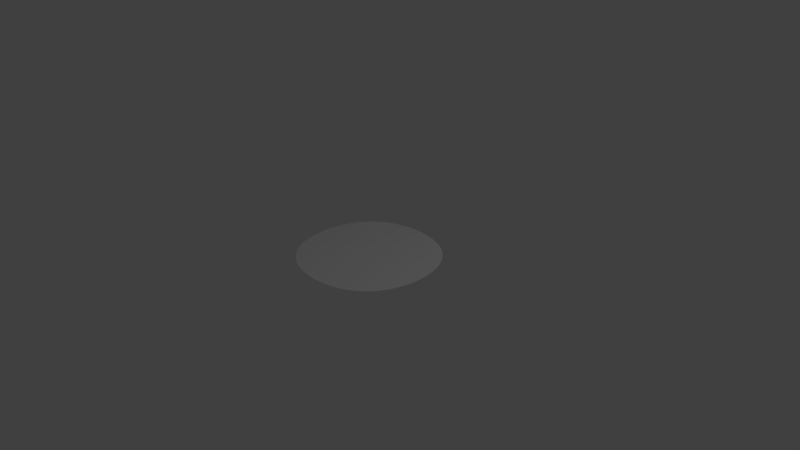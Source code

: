 # Source: waterplane.blend  (saved by Blender 2.79.0; exported with 4.5.12 LTS)
import bpy
from mathutils import Matrix  # noqa: F401  (used for matrix-valued properties, if any)

bpy.ops.wm.read_factory_settings(use_empty=True)
scene = bpy.context.scene
scene.name = 'Scene'

# ---- collections
col_collection_1 = bpy.data.collections.new('Collection 1'); scene.collection.children.link(col_collection_1)

# ---- world
world_world = bpy.data.worlds.new('World'); scene.world = world_world
world_world.color = (0.05088, 0.05088, 0.05088)
world_world.use_sun_shadow = False
world_world.sun_shadow_jitter_overblur = 0.0
world_world.cycles.sampling_method = 'MANUAL'

# ---- cameras
cam_camera = bpy.data.cameras.new('Camera')
cam_camera.clip_end = 100.0
cam_camera.lens = 35.0
cam_camera.sensor_width = 32.0
cam_camera.sensor_height = 18.0
cam_camera.ortho_scale = 7.314
cam_camera.dof.focus_distance = 0.0
cam_camera.dof.aperture_fstop = 128.0

# ---- lights
light_lamp = bpy.data.lights.new('Lamp', 'POINT')
light_lamp.transmission_factor = 0.0
light_lamp.cutoff_distance = 30.0
light_lamp.energy = 100.0
light_lamp.shadow_buffer_clip_start = 1.001
light_lamp.shadow_soft_size = 0.1
light_lamp.shadow_maximum_resolution = 0.006
light_lamp.use_absolute_resolution = True

# ---- meshes
me_plane = bpy.data.meshes.new('Plane')
me_plane.from_pydata([(0.0, 0.0, 0.0), (0.0, -0.1147, 0.0), (0.0, -0.2295, 0.0), (0.0, -0.3442, 0.0), (0.0, -0.459, 0.0), (0.0, -0.5737, 0.0), (0.0, -0.6885, 0.0), (0.0, -0.8032, 0.0), (0.1147, 0.0, 0.0), (0.2295, 0.0, 0.0), (0.3442, 0.0, 0.0), (0.459, 0.0, 0.0), (0.5737, 0.0, 0.0), (0.6885, 0.0, 0.0), (0.8032, 0.0, 0.0), (0.0, 0.1147, 0.0), (0.0, 0.2295, 0.0), (0.0, 0.3442, 0.0), (0.0, 0.459, 0.0), (0.0, 0.5737, 0.0), (0.0, 0.6885, 0.0), (0.0, 0.8032, 0.0), (-0.1147, 0.0, 0.0), (-0.2295, 0.0, 0.0), (-0.3442, 0.0, 0.0), (-0.459, 0.0, 0.0), (-0.5737, 0.0, 0.0), (-0.6885, 0.0, 0.0), (-0.8032, 0.0, 0.0), (-0.1143, -0.1143, 0.0), (-0.1129, -0.2285, 0.0), (-0.1108, -0.3428, 0.0), (-0.1082, -0.457, 0.0), (-0.105, -0.5713, 0.0), (-0.1014, -0.6855, 0.0), (-0.09766, -0.7998, 0.0), (-0.2285, -0.1129, 0.0), (-0.2258, -0.2258, 0.0), (-0.2216, -0.3387, 0.0), (-0.2162, -0.4515, 0.0), (-0.2097, -0.5643, 0.0), (-0.2024, -0.677, 0.0), (-0.1946, -0.7897, 0.0), (-0.3428, -0.1108, 0.0), (-0.3387, -0.2216, 0.0), (-0.3323, -0.3323, 0.0), (-0.3239, -0.4427, 0.0), (-0.3137, -0.553, 0.0), (-0.3023, -0.663, 0.0), (-0.29, -0.7729, 0.0), (-0.457, -0.1082, 0.0), (-0.4515, -0.2162, 0.0), (-0.4427, -0.3239, 0.0), (-0.4311, -0.4311, 0.0), (-0.4169, -0.5377, 0.0), (-0.4007, -0.6439, 0.0), (-0.3833, -0.7498, 0.0), (-0.5713, -0.105, 0.0), (-0.5643, -0.2097, 0.0), (-0.553, -0.3137, 0.0), (-0.5377, -0.4169, 0.0), (-0.5188, -0.5188, 0.0), (-0.4971, -0.6198, 0.0), (-0.4736, -0.7202, 0.0), (-0.6855, -0.1014, 0.0), (-0.677, -0.2024, 0.0), (-0.663, -0.3023, 0.0), (-0.6439, -0.4007, 0.0), (-0.6198, -0.4971, 0.0), (-0.5918, -0.5918, 0.0), (-0.5608, -0.6849, 0.0), (-0.7998, -0.09766, 0.0), (-0.7897, -0.1946, 0.0), (-0.7729, -0.29, 0.0), (-0.7498, -0.3833, 0.0), (-0.7202, -0.4736, 0.0), (-0.6849, -0.5608, 0.0), (-0.6445, -0.6445, 0.0), (0.1143, -0.1143, 0.0), (0.2285, -0.1129, 0.0), (0.3428, -0.1108, 0.0), (0.457, -0.1082, 0.0), (0.5713, -0.105, 0.0), (0.6855, -0.1014, 0.0), (0.7998, -0.09766, 0.0), (0.1129, -0.2285, 0.0), (0.2258, -0.2258, 0.0), (0.3387, -0.2216, 0.0), (0.4515, -0.2162, 0.0), (0.5643, -0.2097, 0.0), (0.677, -0.2024, 0.0), (0.7897, -0.1946, 0.0), (0.1108, -0.3428, 0.0), (0.2216, -0.3387, 0.0), (0.3323, -0.3323, 0.0), (0.4427, -0.3239, 0.0), (0.553, -0.3137, 0.0), (0.663, -0.3023, 0.0), (0.7729, -0.29, 0.0), (0.1082, -0.457, 0.0), (0.2162, -0.4515, 0.0), (0.3239, -0.4427, 0.0), (0.4311, -0.4311, 0.0), (0.5377, -0.4169, 0.0), (0.6439, -0.4007, 0.0), (0.7498, -0.3833, 0.0), (0.105, -0.5713, 0.0), (0.2097, -0.5643, 0.0), (0.3137, -0.553, 0.0), (0.4169, -0.5377, 0.0), (0.5188, -0.5188, 0.0), (0.6198, -0.4971, 0.0), (0.7202, -0.4736, 0.0), (0.1014, -0.6855, 0.0), (0.2024, -0.677, 0.0), (0.3023, -0.663, 0.0), (0.4007, -0.6439, 0.0), (0.4971, -0.6198, 0.0), (0.5918, -0.5918, 0.0), (0.6849, -0.5608, 0.0), (0.09766, -0.7998, 0.0), (0.1946, -0.7897, 0.0), (0.29, -0.7729, 0.0), (0.3833, -0.7498, 0.0), (0.4736, -0.7202, 0.0), (0.5608, -0.6849, 0.0), (0.6445, -0.6445, 0.0), (0.1143, 0.1143, 0.0), (0.1129, 0.2285, 0.0), (0.1108, 0.3428, 0.0), (0.1082, 0.457, 0.0), (0.105, 0.5713, 0.0), (0.1014, 0.6855, 0.0), (0.09766, 0.7998, 0.0), (0.2285, 0.1129, 0.0), (0.2258, 0.2258, 0.0), (0.2216, 0.3387, 0.0), (0.2162, 0.4515, 0.0), (0.2097, 0.5643, 0.0), (0.2024, 0.677, 0.0), (0.1946, 0.7897, 0.0), (0.3428, 0.1108, 0.0), (0.3387, 0.2216, 0.0), (0.3323, 0.3323, 0.0), (0.3239, 0.4427, 0.0), (0.3137, 0.553, 0.0), (0.3023, 0.663, 0.0), (0.29, 0.7729, 0.0), (0.457, 0.1082, 0.0), (0.4515, 0.2162, 0.0), (0.4427, 0.3239, 0.0), (0.4311, 0.4311, 0.0), (0.4169, 0.5377, 0.0), (0.4007, 0.6439, 0.0), (0.3833, 0.7498, 0.0), (0.5713, 0.105, 0.0), (0.5643, 0.2097, 0.0), (0.553, 0.3137, 0.0), (0.5377, 0.4169, 0.0), (0.5188, 0.5188, 0.0), (0.4971, 0.6198, 0.0), (0.4736, 0.7202, 0.0), (0.6855, 0.1014, 0.0), (0.677, 0.2024, 0.0), (0.663, 0.3023, 0.0), (0.6439, 0.4007, 0.0), (0.6198, 0.4971, 0.0), (0.5918, 0.5918, 0.0), (0.5608, 0.6849, 0.0), (0.7998, 0.09766, 0.0), (0.7897, 0.1946, 0.0), (0.7729, 0.29, 0.0), (0.7498, 0.3833, 0.0), (0.7202, 0.4736, 0.0), (0.6849, 0.5608, 0.0), (0.6445, 0.6445, 0.0), (-0.1143, 0.1143, 0.0), (-0.2285, 0.1129, 0.0), (-0.3428, 0.1108, 0.0), (-0.457, 0.1082, 0.0), (-0.5713, 0.105, 0.0), (-0.6855, 0.1014, 0.0), (-0.7998, 0.09766, 0.0), (-0.1129, 0.2285, 0.0), (-0.2258, 0.2258, 0.0), (-0.3387, 0.2216, 0.0), (-0.4515, 0.2162, 0.0), (-0.5643, 0.2097, 0.0), (-0.677, 0.2024, 0.0), (-0.7897, 0.1946, 0.0), (-0.1108, 0.3428, 0.0), (-0.2216, 0.3387, 0.0), (-0.3323, 0.3323, 0.0), (-0.4427, 0.3239, 0.0), (-0.553, 0.3137, 0.0), (-0.663, 0.3023, 0.0), (-0.7729, 0.29, 0.0), (-0.1082, 0.457, 0.0), (-0.2162, 0.4515, 0.0), (-0.3239, 0.4427, 0.0), (-0.4311, 0.4311, 0.0), (-0.5377, 0.4169, 0.0), (-0.6439, 0.4007, 0.0), (-0.7498, 0.3833, 0.0), (-0.105, 0.5713, 0.0), (-0.2097, 0.5643, 0.0), (-0.3137, 0.553, 0.0), (-0.4169, 0.5377, 0.0), (-0.5188, 0.5188, 0.0), (-0.6198, 0.4971, 0.0), (-0.7202, 0.4736, 0.0), (-0.1014, 0.6855, 0.0), (-0.2024, 0.677, 0.0), (-0.3023, 0.663, 0.0), (-0.4007, 0.6439, 0.0), (-0.4971, 0.6198, 0.0), (-0.5918, 0.5918, 0.0), (-0.6849, 0.5608, 0.0), (-0.09766, 0.7998, 0.0), (-0.1946, 0.7897, 0.0), (-0.29, 0.7729, 0.0), (-0.3833, 0.7498, 0.0), (-0.4736, 0.7202, 0.0), (-0.5608, 0.6849, 0.0), (-0.6445, 0.6445, 0.0), (-0.7266, 0.6016, 0.0), (-0.7773, 0.5283, 0.0), (-0.8203, 0.4492, 0.0), (-0.8555, 0.3652, 0.0), (-0.8828, 0.2773, 0.0), (-0.9023, 0.1865, 0.0), (-0.9141, 0.09375, 0.0), (-0.918, 0.0, 0.0), (-0.9141, -0.09375, 0.0), (-0.9023, -0.1865, 0.0), (-0.8828, -0.2773, 0.0), (-0.8555, -0.3652, 0.0), (-0.8203, -0.4492, 0.0), (-0.7773, -0.5283, 0.0), (-0.7266, -0.6016, 0.0), (-0.6016, -0.7266, 0.0), (-0.5283, -0.7773, 0.0), (-0.4492, -0.8203, 0.0), (-0.3652, -0.8555, 0.0), (-0.2773, -0.8828, 0.0), (-0.1865, -0.9023, 0.0), (-0.09375, -0.9141, 0.0), (0.0, -0.918, 0.0), (0.09375, -0.9141, 0.0), (0.1865, -0.9023, 0.0), (0.2773, -0.8828, 0.0), (0.3652, -0.8555, 0.0), (0.4492, -0.8203, 0.0), (0.5283, -0.7773, 0.0), (0.6016, -0.7266, 0.0), (0.7266, -0.6016, 0.0), (0.7773, -0.5283, 0.0), (0.8203, -0.4492, 0.0), (0.8555, -0.3652, 0.0), (0.8828, -0.2773, 0.0), (0.9023, -0.1865, 0.0), (0.9141, -0.09375, 0.0), (0.918, 0.0, 0.0), (0.9141, 0.09375, 0.0), (0.9023, 0.1865, 0.0), (0.8828, 0.2773, 0.0), (0.8555, 0.3652, 0.0), (0.8203, 0.4492, 0.0), (0.7773, 0.5283, 0.0), (0.7266, 0.6016, 0.0), (0.6016, 0.7266, 0.0), (0.5283, 0.7773, 0.0), (0.4492, 0.8203, 0.0), (0.3652, 0.8555, 0.0), (0.2773, 0.8828, 0.0), (0.1865, 0.9023, 0.0), (0.09375, 0.9141, 0.0), (0.0, 0.918, 0.0), (-0.09375, 0.9141, 0.0), (-0.1865, 0.9023, 0.0), (-0.2773, 0.8828, 0.0), (-0.3652, 0.8555, 0.0), (-0.4492, 0.8203, 0.0), (-0.5283, 0.7773, 0.0), (-0.6016, 0.7266, 0.0), (-0.668, -0.668, 0.0), (0.668, -0.668, 0.0), (-0.668, 0.668, 0.0), (0.668, 0.668, 0.0)], [], [(0, 22, 29, 1), (1, 29, 30, 2), (2, 30, 31, 3), (3, 31, 32, 4), (4, 32, 33, 5), (5, 33, 34, 6), (6, 34, 35, 7), (7, 35, 246, 247), (22, 23, 36, 29), (29, 36, 37, 30), (30, 37, 38, 31), (31, 38, 39, 32), (32, 39, 40, 33), (33, 40, 41, 34), (34, 41, 42, 35), (35, 42, 245, 246), (23, 24, 43, 36), (36, 43, 44, 37), (37, 44, 45, 38), (38, 45, 46, 39), (39, 46, 47, 40), (40, 47, 48, 41), (41, 48, 49, 42), (42, 49, 244, 245), (24, 25, 50, 43), (43, 50, 51, 44), (44, 51, 52, 45), (45, 52, 53, 46), (46, 53, 54, 47), (47, 54, 55, 48), (48, 55, 56, 49), (49, 56, 243, 244), (25, 26, 57, 50), (50, 57, 58, 51), (51, 58, 59, 52), (52, 59, 60, 53), (53, 60, 61, 54), (54, 61, 62, 55), (55, 62, 63, 56), (56, 63, 242, 243), (26, 27, 64, 57), (57, 64, 65, 58), (58, 65, 66, 59), (59, 66, 67, 60), (60, 67, 68, 61), (61, 68, 69, 62), (62, 69, 70, 63), (63, 70, 241, 242), (27, 28, 71, 64), (64, 71, 72, 65), (65, 72, 73, 66), (66, 73, 74, 67), (67, 74, 75, 68), (68, 75, 76, 69), (69, 76, 77, 70), (70, 77, 240, 241), (28, 232, 233, 71), (71, 233, 234, 72), (72, 234, 235, 73), (73, 235, 236, 74), (74, 236, 237, 75), (75, 237, 238, 76), (76, 238, 239, 77), (77, 239, 285, 240), (0, 1, 78, 8), (8, 78, 79, 9), (9, 79, 80, 10), (10, 80, 81, 11), (11, 81, 82, 12), (12, 82, 83, 13), (13, 83, 84, 14), (14, 84, 261, 262), (1, 2, 85, 78), (78, 85, 86, 79), (79, 86, 87, 80), (80, 87, 88, 81), (81, 88, 89, 82), (82, 89, 90, 83), (83, 90, 91, 84), (84, 91, 260, 261), (2, 3, 92, 85), (85, 92, 93, 86), (86, 93, 94, 87), (87, 94, 95, 88), (88, 95, 96, 89), (89, 96, 97, 90), (90, 97, 98, 91), (91, 98, 259, 260), (3, 4, 99, 92), (92, 99, 100, 93), (93, 100, 101, 94), (94, 101, 102, 95), (95, 102, 103, 96), (96, 103, 104, 97), (97, 104, 105, 98), (98, 105, 258, 259), (4, 5, 106, 99), (99, 106, 107, 100), (100, 107, 108, 101), (101, 108, 109, 102), (102, 109, 110, 103), (103, 110, 111, 104), (104, 111, 112, 105), (105, 112, 257, 258), (5, 6, 113, 106), (106, 113, 114, 107), (107, 114, 115, 108), (108, 115, 116, 109), (109, 116, 117, 110), (110, 117, 118, 111), (111, 118, 119, 112), (112, 119, 256, 257), (6, 7, 120, 113), (113, 120, 121, 114), (114, 121, 122, 115), (115, 122, 123, 116), (116, 123, 124, 117), (117, 124, 125, 118), (118, 125, 126, 119), (119, 126, 255, 256), (7, 247, 248, 120), (120, 248, 249, 121), (121, 249, 250, 122), (122, 250, 251, 123), (123, 251, 252, 124), (124, 252, 253, 125), (125, 253, 254, 126), (126, 254, 286, 255), (0, 8, 127, 15), (15, 127, 128, 16), (16, 128, 129, 17), (17, 129, 130, 18), (18, 130, 131, 19), (19, 131, 132, 20), (20, 132, 133, 21), (21, 133, 276, 277), (8, 9, 134, 127), (127, 134, 135, 128), (128, 135, 136, 129), (129, 136, 137, 130), (130, 137, 138, 131), (131, 138, 139, 132), (132, 139, 140, 133), (133, 140, 275, 276), (9, 10, 141, 134), (134, 141, 142, 135), (135, 142, 143, 136), (136, 143, 144, 137), (137, 144, 145, 138), (138, 145, 146, 139), (139, 146, 147, 140), (140, 147, 274, 275), (10, 11, 148, 141), (141, 148, 149, 142), (142, 149, 150, 143), (143, 150, 151, 144), (144, 151, 152, 145), (145, 152, 153, 146), (146, 153, 154, 147), (147, 154, 273, 274), (11, 12, 155, 148), (148, 155, 156, 149), (149, 156, 157, 150), (150, 157, 158, 151), (151, 158, 159, 152), (152, 159, 160, 153), (153, 160, 161, 154), (154, 161, 272, 273), (12, 13, 162, 155), (155, 162, 163, 156), (156, 163, 164, 157), (157, 164, 165, 158), (158, 165, 166, 159), (159, 166, 167, 160), (160, 167, 168, 161), (161, 168, 271, 272), (13, 14, 169, 162), (162, 169, 170, 163), (163, 170, 171, 164), (164, 171, 172, 165), (165, 172, 173, 166), (166, 173, 174, 167), (167, 174, 175, 168), (168, 175, 270, 271), (14, 262, 263, 169), (169, 263, 264, 170), (170, 264, 265, 171), (171, 265, 266, 172), (172, 266, 267, 173), (173, 267, 268, 174), (174, 268, 269, 175), (175, 269, 288, 270), (0, 15, 176, 22), (22, 176, 177, 23), (23, 177, 178, 24), (24, 178, 179, 25), (25, 179, 180, 26), (26, 180, 181, 27), (27, 181, 182, 28), (28, 182, 231, 232), (15, 16, 183, 176), (176, 183, 184, 177), (177, 184, 185, 178), (178, 185, 186, 179), (179, 186, 187, 180), (180, 187, 188, 181), (181, 188, 189, 182), (182, 189, 230, 231), (16, 17, 190, 183), (183, 190, 191, 184), (184, 191, 192, 185), (185, 192, 193, 186), (186, 193, 194, 187), (187, 194, 195, 188), (188, 195, 196, 189), (189, 196, 229, 230), (17, 18, 197, 190), (190, 197, 198, 191), (191, 198, 199, 192), (192, 199, 200, 193), (193, 200, 201, 194), (194, 201, 202, 195), (195, 202, 203, 196), (196, 203, 228, 229), (18, 19, 204, 197), (197, 204, 205, 198), (198, 205, 206, 199), (199, 206, 207, 200), (200, 207, 208, 201), (201, 208, 209, 202), (202, 209, 210, 203), (203, 210, 227, 228), (19, 20, 211, 204), (204, 211, 212, 205), (205, 212, 213, 206), (206, 213, 214, 207), (207, 214, 215, 208), (208, 215, 216, 209), (209, 216, 217, 210), (210, 217, 226, 227), (20, 21, 218, 211), (211, 218, 219, 212), (212, 219, 220, 213), (213, 220, 221, 214), (214, 221, 222, 215), (215, 222, 223, 216), (216, 223, 224, 217), (217, 224, 225, 226), (21, 277, 278, 218), (218, 278, 279, 219), (219, 279, 280, 220), (220, 280, 281, 221), (221, 281, 282, 222), (222, 282, 283, 223), (223, 283, 284, 224), (224, 284, 287, 225)])
_uv = me_plane.uv_layers.new(name='UVMap')
_uv.uv.foreach_set('vector', [0.5, 0.5, 0.4408, 0.4816, 0.4594, 0.4227, 0.5184, 0.4408, 0.5184, 0.4408, 0.4594, 0.4227, 0.4784, 0.364, 0.5368, 0.3816, 0.5368, 0.3816, 0.4784, 0.364, 0.4978, 0.3054, 0.5552, 0.3224, 0.5552, 0.3224, 0.4978, 0.3054, 0.5176, 0.2469, 0.5737, 0.2632, 0.5737, 0.2632, 0.5176, 0.2469, 0.5375, 0.1885, 0.5921, 0.204, 0.5921, 0.204, 0.5375, 0.1885, 0.5577, 0.1301, 0.6105, 0.1449, 0.6105, 0.1449, 0.5577, 0.1301, 0.578, 0.07176, 0.6289, 0.08566, 0.6289, 0.08566, 0.578, 0.07176, 0.5983, 0.01344, 0.6473, 0.02647, 0.4408, 0.4816, 0.3816, 0.4632, 0.4002, 0.4051, 0.4594, 0.4227, 0.4594, 0.4227, 0.4002, 0.4051, 0.4198, 0.3473, 0.4784, 0.364, 0.4784, 0.364, 0.4198, 0.3473, 0.44, 0.2897, 0.4978, 0.3054, 0.4978, 0.3054, 0.44, 0.2897, 0.461, 0.2324, 0.5176, 0.2469, 0.5176, 0.2469, 0.461, 0.2324, 0.4824, 0.1753, 0.5375, 0.1885, 0.5375, 0.1885, 0.4824, 0.1753, 0.5043, 0.1183, 0.5577, 0.1301, 0.5577, 0.1301, 0.5043, 0.1183, 0.5264, 0.06143, 0.578, 0.07176, 0.578, 0.07176, 0.5264, 0.06143, 0.5486, 0.0046, 0.5983, 0.01344, 0.3816, 0.4632, 0.3224, 0.4448, 0.341, 0.3878, 0.4002, 0.4051, 0.4002, 0.4051, 0.341, 0.3878, 0.3609, 0.3313, 0.4198, 0.3473, 0.4198, 0.3473, 0.3609, 0.3313, 0.3819, 0.2753, 0.44, 0.2897, 0.44, 0.2897, 0.3819, 0.2753, 0.404, 0.2196, 0.461, 0.2324, 0.461, 0.2324, 0.404, 0.2196, 0.4269, 0.1644, 0.4824, 0.1753, 0.4824, 0.1753, 0.4269, 0.1644, 0.4505, 0.1095, 0.5043, 0.1183, 0.5043, 0.1183, 0.4505, 0.1095, 0.4744, 0.05473, 0.5264, 0.06143, 0.5264, 0.06143, 0.4744, 0.05473, 0.4986, 9.998e-05, 0.5486, 0.0046, 0.3224, 0.4448, 0.2632, 0.4263, 0.2816, 0.3709, 0.341, 0.3878, 0.341, 0.3878, 0.2816, 0.3709, 0.3018, 0.316, 0.3609, 0.3313, 0.3609, 0.3313, 0.3018, 0.316, 0.3236, 0.2619, 0.3819, 0.2753, 0.3819, 0.2753, 0.3236, 0.2619, 0.3468, 0.2084, 0.404, 0.2196, 0.404, 0.2196, 0.3468, 0.2084, 0.3713, 0.1557, 0.4269, 0.1644, 0.4269, 0.1644, 0.3713, 0.1557, 0.3966, 0.1035, 0.4505, 0.1095, 0.4505, 0.1095, 0.3966, 0.1035, 0.4226, 0.05173, 0.4744, 0.05473, 0.4744, 0.05473, 0.4226, 0.05173, 0.4489, 0.0001001, 0.4986, 9.998e-05, 0.2632, 0.4263, 0.204, 0.4079, 0.2222, 0.3542, 0.2816, 0.3709, 0.2816, 0.3709, 0.2222, 0.3542, 0.2426, 0.3013, 0.3018, 0.316, 0.3018, 0.316, 0.2426, 0.3013, 0.2651, 0.2494, 0.3236, 0.2619, 0.3236, 0.2619, 0.2651, 0.2494, 0.2895, 0.1987, 0.3468, 0.2084, 0.3468, 0.2084, 0.2895, 0.1987, 0.3156, 0.1491, 0.3713, 0.1557, 0.3713, 0.1557, 0.3156, 0.1491, 0.343, 0.1005, 0.3966, 0.1035, 0.3966, 0.1035, 0.343, 0.1005, 0.3713, 0.05247, 0.4226, 0.05173, 0.4226, 0.05173, 0.3713, 0.05247, 0.3999, 0.004757, 0.4489, 0.0001001, 0.204, 0.4079, 0.1449, 0.3895, 0.1626, 0.3377, 0.2222, 0.3542, 0.2222, 0.3542, 0.1626, 0.3377, 0.1833, 0.287, 0.2426, 0.3013, 0.2426, 0.3013, 0.1833, 0.287, 0.2065, 0.2377, 0.2651, 0.2494, 0.2651, 0.2494, 0.2065, 0.2377, 0.2322, 0.19, 0.2895, 0.1987, 0.2895, 0.1987, 0.2322, 0.19, 0.2601, 0.1441, 0.3156, 0.1491, 0.3156, 0.1491, 0.2601, 0.1441, 0.2897, 0.09976, 0.343, 0.1005, 0.343, 0.1005, 0.2897, 0.09976, 0.3206, 0.05668, 0.3713, 0.05247, 0.3713, 0.05247, 0.3206, 0.05668, 0.3522, 0.01423, 0.3999, 0.004757, 0.1449, 0.3895, 0.08566, 0.3711, 0.1031, 0.3213, 0.1626, 0.3377, 0.1626, 0.3377, 0.1031, 0.3213, 0.1239, 0.2729, 0.1833, 0.287, 0.1833, 0.287, 0.1239, 0.2729, 0.1478, 0.2263, 0.2065, 0.2377, 0.2065, 0.2377, 0.1478, 0.2263, 0.1748, 0.182, 0.2322, 0.19, 0.2322, 0.19, 0.1748, 0.182, 0.2045, 0.1401, 0.2601, 0.1441, 0.2601, 0.1441, 0.2045, 0.1401, 0.2367, 0.1008, 0.2897, 0.09976, 0.2897, 0.09976, 0.2367, 0.1008, 0.271, 0.06409, 0.3206, 0.05668, 0.3206, 0.05668, 0.271, 0.06409, 0.3063, 0.02867, 0.3522, 0.01423, 0.08566, 0.3711, 0.02647, 0.3527, 0.04353, 0.3049, 0.1031, 0.3213, 0.1031, 0.3213, 0.04353, 0.3049, 0.06447, 0.259, 0.1239, 0.2729, 0.1239, 0.2729, 0.06447, 0.259, 0.08912, 0.2153, 0.1478, 0.2263, 0.1478, 0.2263, 0.08912, 0.2153, 0.1173, 0.1743, 0.1748, 0.182, 0.1748, 0.182, 0.1173, 0.1743, 0.1489, 0.1366, 0.2045, 0.1401, 0.2045, 0.1401, 0.1489, 0.1366, 0.1838, 0.1027, 0.2367, 0.1008, 0.2367, 0.1008, 0.1838, 0.1027, 0.2217, 0.07309, 0.271, 0.06409, 0.271, 0.06409, 0.2217, 0.07309, 0.2626, 0.04824, 0.3063, 0.02867, 0.5, 0.5, 0.5184, 0.4408, 0.5773, 0.4594, 0.5592, 0.5184, 0.5592, 0.5184, 0.5773, 0.4594, 0.636, 0.4784, 0.6184, 0.5368, 0.6184, 0.5368, 0.636, 0.4784, 0.6946, 0.4978, 0.6776, 0.5552, 0.6776, 0.5552, 0.6946, 0.4978, 0.7531, 0.5176, 0.7368, 0.5737, 0.7368, 0.5737, 0.7531, 0.5176, 0.8115, 0.5375, 0.796, 0.5921, 0.796, 0.5921, 0.8115, 0.5375, 0.8699, 0.5577, 0.8551, 0.6105, 0.8551, 0.6105, 0.8699, 0.5577, 0.9282, 0.578, 0.9143, 0.6289, 0.9143, 0.6289, 0.9282, 0.578, 0.9866, 0.5983, 0.9735, 0.6473, 0.5184, 0.4408, 0.5368, 0.3816, 0.5949, 0.4002, 0.5773, 0.4594, 0.5773, 0.4594, 0.5949, 0.4002, 0.6527, 0.4198, 0.636, 0.4784, 0.636, 0.4784, 0.6527, 0.4198, 0.7103, 0.44, 0.6946, 0.4978, 0.6946, 0.4978, 0.7103, 0.44, 0.7676, 0.461, 0.7531, 0.5176, 0.7531, 0.5176, 0.7676, 0.461, 0.8247, 0.4824, 0.8115, 0.5375, 0.8115, 0.5375, 0.8247, 0.4824, 0.8817, 0.5043, 0.8699, 0.5577, 0.8699, 0.5577, 0.8817, 0.5043, 0.9386, 0.5264, 0.9282, 0.578, 0.9282, 0.578, 0.9386, 0.5264, 0.9954, 0.5486, 0.9866, 0.5983, 0.5368, 0.3816, 0.5552, 0.3224, 0.6122, 0.341, 0.5949, 0.4002, 0.5949, 0.4002, 0.6122, 0.341, 0.6687, 0.3609, 0.6527, 0.4198, 0.6527, 0.4198, 0.6687, 0.3609, 0.7247, 0.3819, 0.7103, 0.44, 0.7103, 0.44, 0.7247, 0.3819, 0.7804, 0.404, 0.7676, 0.461, 0.7676, 0.461, 0.7804, 0.404, 0.8356, 0.4269, 0.8247, 0.4824, 0.8247, 0.4824, 0.8356, 0.4269, 0.8905, 0.4505, 0.8817, 0.5043, 0.8817, 0.5043, 0.8905, 0.4505, 0.9453, 0.4744, 0.9386, 0.5264, 0.9386, 0.5264, 0.9453, 0.4744, 0.9999, 0.4986, 0.9954, 0.5486, 0.5552, 0.3224, 0.5737, 0.2632, 0.6291, 0.2816, 0.6122, 0.341, 0.6122, 0.341, 0.6291, 0.2816, 0.684, 0.3018, 0.6687, 0.3609, 0.6687, 0.3609, 0.684, 0.3018, 0.7381, 0.3236, 0.7247, 0.3819, 0.7247, 0.3819, 0.7381, 0.3236, 0.7916, 0.3468, 0.7804, 0.404, 0.7804, 0.404, 0.7916, 0.3468, 0.8443, 0.3713, 0.8356, 0.4269, 0.8356, 0.4269, 0.8443, 0.3713, 0.8965, 0.3966, 0.8905, 0.4505, 0.8905, 0.4505, 0.8965, 0.3966, 0.9483, 0.4226, 0.9453, 0.4744, 0.9453, 0.4744, 0.9483, 0.4226, 0.9999, 0.4489, 0.9999, 0.4986, 0.5737, 0.2632, 0.5921, 0.204, 0.6458, 0.2222, 0.6291, 0.2816, 0.6291, 0.2816, 0.6458, 0.2222, 0.6987, 0.2426, 0.684, 0.3018, 0.684, 0.3018, 0.6987, 0.2426, 0.7506, 0.2651, 0.7381, 0.3236, 0.7381, 0.3236, 0.7506, 0.2651, 0.8013, 0.2895, 0.7916, 0.3468, 0.7916, 0.3468, 0.8013, 0.2895, 0.8509, 0.3156, 0.8443, 0.3713, 0.8443, 0.3713, 0.8509, 0.3156, 0.8995, 0.343, 0.8965, 0.3966, 0.8965, 0.3966, 0.8995, 0.343, 0.9475, 0.3713, 0.9483, 0.4226, 0.9483, 0.4226, 0.9475, 0.3713, 0.9952, 0.3999, 0.9999, 0.4489, 0.5921, 0.204, 0.6105, 0.1449, 0.6623, 0.1626, 0.6458, 0.2222, 0.6458, 0.2222, 0.6623, 0.1626, 0.713, 0.1833, 0.6987, 0.2426, 0.6987, 0.2426, 0.713, 0.1833, 0.7623, 0.2065, 0.7506, 0.2651, 0.7506, 0.2651, 0.7623, 0.2065, 0.81, 0.2322, 0.8013, 0.2895, 0.8013, 0.2895, 0.81, 0.2322, 0.8559, 0.2601, 0.8509, 0.3156, 0.8509, 0.3156, 0.8559, 0.2601, 0.9002, 0.2897, 0.8995, 0.343, 0.8995, 0.343, 0.9002, 0.2897, 0.9433, 0.3206, 0.9475, 0.3713, 0.9475, 0.3713, 0.9433, 0.3206, 0.9858, 0.3522, 0.9952, 0.3999, 0.6105, 0.1449, 0.6289, 0.08566, 0.6787, 0.1031, 0.6623, 0.1626, 0.6623, 0.1626, 0.6787, 0.1031, 0.7271, 0.1239, 0.713, 0.1833, 0.713, 0.1833, 0.7271, 0.1239, 0.7737, 0.1478, 0.7623, 0.2065, 0.7623, 0.2065, 0.7737, 0.1478, 0.818, 0.1748, 0.81, 0.2322, 0.81, 0.2322, 0.818, 0.1748, 0.8599, 0.2045, 0.8559, 0.2601, 0.8559, 0.2601, 0.8599, 0.2045, 0.8992, 0.2367, 0.9002, 0.2897, 0.9002, 0.2897, 0.8992, 0.2367, 0.9359, 0.271, 0.9433, 0.3206, 0.9433, 0.3206, 0.9359, 0.271, 0.9713, 0.3063, 0.9858, 0.3522, 0.6289, 0.08566, 0.6473, 0.02647, 0.6951, 0.04353, 0.6787, 0.1031, 0.6787, 0.1031, 0.6951, 0.04353, 0.741, 0.06447, 0.7271, 0.1239, 0.7271, 0.1239, 0.741, 0.06447, 0.7847, 0.08912, 0.7737, 0.1478, 0.7737, 0.1478, 0.7847, 0.08912, 0.8257, 0.1173, 0.818, 0.1748, 0.818, 0.1748, 0.8257, 0.1173, 0.8634, 0.1489, 0.8599, 0.2045, 0.8599, 0.2045, 0.8634, 0.1489, 0.8973, 0.1838, 0.8992, 0.2367, 0.8992, 0.2367, 0.8973, 0.1838, 0.9269, 0.2217, 0.9359, 0.271, 0.9359, 0.271, 0.9269, 0.2217, 0.9518, 0.2626, 0.9713, 0.3063, 0.5, 0.5, 0.5592, 0.5184, 0.5406, 0.5773, 0.4816, 0.5592, 0.4816, 0.5592, 0.5406, 0.5773, 0.5216, 0.636, 0.4632, 0.6184, 0.4632, 0.6184, 0.5216, 0.636, 0.5022, 0.6946, 0.4448, 0.6776, 0.4448, 0.6776, 0.5022, 0.6946, 0.4824, 0.7531, 0.4263, 0.7368, 0.4263, 0.7368, 0.4824, 0.7531, 0.4625, 0.8115, 0.4079, 0.796, 0.4079, 0.796, 0.4625, 0.8115, 0.4423, 0.8699, 0.3895, 0.8551, 0.3895, 0.8551, 0.4423, 0.8699, 0.422, 0.9282, 0.3711, 0.9143, 0.3711, 0.9143, 0.422, 0.9282, 0.4017, 0.9866, 0.3527, 0.9735, 0.5592, 0.5184, 0.6184, 0.5368, 0.5998, 0.5949, 0.5406, 0.5773, 0.5406, 0.5773, 0.5998, 0.5949, 0.5802, 0.6527, 0.5216, 0.636, 0.5216, 0.636, 0.5802, 0.6527, 0.56, 0.7103, 0.5022, 0.6946, 0.5022, 0.6946, 0.56, 0.7103, 0.539, 0.7676, 0.4824, 0.7531, 0.4824, 0.7531, 0.539, 0.7676, 0.5176, 0.8247, 0.4625, 0.8115, 0.4625, 0.8115, 0.5176, 0.8247, 0.4957, 0.8817, 0.4423, 0.8699, 0.4423, 0.8699, 0.4957, 0.8817, 0.4736, 0.9386, 0.422, 0.9282, 0.422, 0.9282, 0.4736, 0.9386, 0.4514, 0.9954, 0.4017, 0.9866, 0.6184, 0.5368, 0.6776, 0.5552, 0.659, 0.6122, 0.5998, 0.5949, 0.5998, 0.5949, 0.659, 0.6122, 0.6391, 0.6687, 0.5802, 0.6527, 0.5802, 0.6527, 0.6391, 0.6687, 0.6181, 0.7247, 0.56, 0.7103, 0.56, 0.7103, 0.6181, 0.7247, 0.596, 0.7804, 0.539, 0.7676, 0.539, 0.7676, 0.596, 0.7804, 0.5731, 0.8356, 0.5176, 0.8247, 0.5176, 0.8247, 0.5731, 0.8356, 0.5495, 0.8905, 0.4957, 0.8817, 0.4957, 0.8817, 0.5495, 0.8905, 0.5256, 0.9453, 0.4736, 0.9386, 0.4736, 0.9386, 0.5256, 0.9453, 0.5014, 0.9999, 0.4514, 0.9954, 0.6776, 0.5552, 0.7368, 0.5737, 0.7184, 0.6291, 0.659, 0.6122, 0.659, 0.6122, 0.7184, 0.6291, 0.6982, 0.684, 0.6391, 0.6687, 0.6391, 0.6687, 0.6982, 0.684, 0.6764, 0.7381, 0.6181, 0.7247, 0.6181, 0.7247, 0.6764, 0.7381, 0.6532, 0.7916, 0.596, 0.7804, 0.596, 0.7804, 0.6532, 0.7916, 0.6287, 0.8443, 0.5731, 0.8356, 0.5731, 0.8356, 0.6287, 0.8443, 0.6034, 0.8965, 0.5495, 0.8905, 0.5495, 0.8905, 0.6034, 0.8965, 0.5774, 0.9483, 0.5256, 0.9453, 0.5256, 0.9453, 0.5774, 0.9483, 0.5511, 0.9999, 0.5014, 0.9999, 0.7368, 0.5737, 0.796, 0.5921, 0.7778, 0.6458, 0.7184, 0.6291, 0.7184, 0.6291, 0.7778, 0.6458, 0.7574, 0.6987, 0.6982, 0.684, 0.6982, 0.684, 0.7574, 0.6987, 0.7349, 0.7506, 0.6764, 0.7381, 0.6764, 0.7381, 0.7349, 0.7506, 0.7105, 0.8013, 0.6532, 0.7916, 0.6532, 0.7916, 0.7105, 0.8013, 0.6844, 0.8509, 0.6287, 0.8443, 0.6287, 0.8443, 0.6844, 0.8509, 0.657, 0.8995, 0.6034, 0.8965, 0.6034, 0.8965, 0.657, 0.8995, 0.6287, 0.9475, 0.5774, 0.9483, 0.5774, 0.9483, 0.6287, 0.9475, 0.6001, 0.9952, 0.5511, 0.9999, 0.796, 0.5921, 0.8551, 0.6105, 0.8374, 0.6623, 0.7778, 0.6458, 0.7778, 0.6458, 0.8374, 0.6623, 0.8167, 0.713, 0.7574, 0.6987, 0.7574, 0.6987, 0.8167, 0.713, 0.7935, 0.7623, 0.7349, 0.7506, 0.7349, 0.7506, 0.7935, 0.7623, 0.7678, 0.81, 0.7105, 0.8013, 0.7105, 0.8013, 0.7678, 0.81, 0.7399, 0.8559, 0.6844, 0.8509, 0.6844, 0.8509, 0.7399, 0.8559, 0.7103, 0.9002, 0.657, 0.8995, 0.657, 0.8995, 0.7103, 0.9002, 0.6794, 0.9433, 0.6287, 0.9475, 0.6287, 0.9475, 0.6794, 0.9433, 0.6478, 0.9858, 0.6001, 0.9952, 0.8551, 0.6105, 0.9143, 0.6289, 0.8969, 0.6787, 0.8374, 0.6623, 0.8374, 0.6623, 0.8969, 0.6787, 0.8761, 0.7271, 0.8167, 0.713, 0.8167, 0.713, 0.8761, 0.7271, 0.8522, 0.7737, 0.7935, 0.7623, 0.7935, 0.7623, 0.8522, 0.7737, 0.8252, 0.818, 0.7678, 0.81, 0.7678, 0.81, 0.8252, 0.818, 0.7955, 0.8599, 0.7399, 0.8559, 0.7399, 0.8559, 0.7955, 0.8599, 0.7633, 0.8992, 0.7103, 0.9002, 0.7103, 0.9002, 0.7633, 0.8992, 0.729, 0.9359, 0.6794, 0.9433, 0.6794, 0.9433, 0.729, 0.9359, 0.6937, 0.9713, 0.6478, 0.9858, 0.9143, 0.6289, 0.9735, 0.6473, 0.9565, 0.6951, 0.8969, 0.6787, 0.8969, 0.6787, 0.9565, 0.6951, 0.9355, 0.741, 0.8761, 0.7271, 0.8761, 0.7271, 0.9355, 0.741, 0.9109, 0.7847, 0.8522, 0.7737, 0.8522, 0.7737, 0.9109, 0.7847, 0.8827, 0.8257, 0.8252, 0.818, 0.8252, 0.818, 0.8827, 0.8257, 0.8511, 0.8634, 0.7955, 0.8599, 0.7955, 0.8599, 0.8511, 0.8634, 0.8162, 0.8973, 0.7633, 0.8992, 0.7633, 0.8992, 0.8162, 0.8973, 0.7783, 0.9269, 0.729, 0.9359, 0.729, 0.9359, 0.7783, 0.9269, 0.7374, 0.9518, 0.6937, 0.9713, 0.5, 0.5, 0.4816, 0.5592, 0.4227, 0.5406, 0.4408, 0.4816, 0.4408, 0.4816, 0.4227, 0.5406, 0.364, 0.5216, 0.3816, 0.4632, 0.3816, 0.4632, 0.364, 0.5216, 0.3054, 0.5022, 0.3224, 0.4448, 0.3224, 0.4448, 0.3054, 0.5022, 0.2469, 0.4824, 0.2632, 0.4263, 0.2632, 0.4263, 0.2469, 0.4824, 0.1885, 0.4625, 0.204, 0.4079, 0.204, 0.4079, 0.1885, 0.4625, 0.1301, 0.4423, 0.1449, 0.3895, 0.1449, 0.3895, 0.1301, 0.4423, 0.07176, 0.422, 0.08566, 0.3711, 0.08566, 0.3711, 0.07176, 0.422, 0.01344, 0.4017, 0.02647, 0.3527, 0.4816, 0.5592, 0.4632, 0.6184, 0.4051, 0.5998, 0.4227, 0.5406, 0.4227, 0.5406, 0.4051, 0.5998, 0.3473, 0.5802, 0.364, 0.5216, 0.364, 0.5216, 0.3473, 0.5802, 0.2897, 0.56, 0.3054, 0.5022, 0.3054, 0.5022, 0.2897, 0.56, 0.2324, 0.539, 0.2469, 0.4824, 0.2469, 0.4824, 0.2324, 0.539, 0.1753, 0.5176, 0.1885, 0.4625, 0.1885, 0.4625, 0.1753, 0.5176, 0.1183, 0.4957, 0.1301, 0.4423, 0.1301, 0.4423, 0.1183, 0.4957, 0.06143, 0.4736, 0.07176, 0.422, 0.07176, 0.422, 0.06143, 0.4736, 0.0046, 0.4514, 0.01344, 0.4017, 0.4632, 0.6184, 0.4448, 0.6776, 0.3878, 0.659, 0.4051, 0.5998, 0.4051, 0.5998, 0.3878, 0.659, 0.3313, 0.6391, 0.3473, 0.5802, 0.3473, 0.5802, 0.3313, 0.6391, 0.2753, 0.6181, 0.2897, 0.56, 0.2897, 0.56, 0.2753, 0.6181, 0.2196, 0.596, 0.2324, 0.539, 0.2324, 0.539, 0.2196, 0.596, 0.1644, 0.5731, 0.1753, 0.5176, 0.1753, 0.5176, 0.1644, 0.5731, 0.1095, 0.5495, 0.1183, 0.4957, 0.1183, 0.4957, 0.1095, 0.5495, 0.05473, 0.5256, 0.06143, 0.4736, 0.06143, 0.4736, 0.05473, 0.5256, 9.998e-05, 0.5014, 0.0046, 0.4514, 0.4448, 0.6776, 0.4263, 0.7368, 0.3709, 0.7184, 0.3878, 0.659, 0.3878, 0.659, 0.3709, 0.7184, 0.316, 0.6982, 0.3313, 0.6391, 0.3313, 0.6391, 0.316, 0.6982, 0.2619, 0.6764, 0.2753, 0.6181, 0.2753, 0.6181, 0.2619, 0.6764, 0.2084, 0.6532, 0.2196, 0.596, 0.2196, 0.596, 0.2084, 0.6532, 0.1557, 0.6287, 0.1644, 0.5731, 0.1644, 0.5731, 0.1557, 0.6287, 0.1035, 0.6034, 0.1095, 0.5495, 0.1095, 0.5495, 0.1035, 0.6034, 0.05173, 0.5774, 0.05473, 0.5256, 0.05473, 0.5256, 0.05173, 0.5774, 0.0001001, 0.5511, 9.998e-05, 0.5014, 0.4263, 0.7368, 0.4079, 0.796, 0.3542, 0.7778, 0.3709, 0.7184, 0.3709, 0.7184, 0.3542, 0.7778, 0.3013, 0.7574, 0.316, 0.6982, 0.316, 0.6982, 0.3013, 0.7574, 0.2494, 0.7349, 0.2619, 0.6764, 0.2619, 0.6764, 0.2494, 0.7349, 0.1987, 0.7105, 0.2084, 0.6532, 0.2084, 0.6532, 0.1987, 0.7105, 0.1491, 0.6844, 0.1557, 0.6287, 0.1557, 0.6287, 0.1491, 0.6844, 0.1005, 0.657, 0.1035, 0.6034, 0.1035, 0.6034, 0.1005, 0.657, 0.05247, 0.6287, 0.05173, 0.5774, 0.05173, 0.5774, 0.05247, 0.6287, 0.004757, 0.6001, 0.0001001, 0.5511, 0.4079, 0.796, 0.3895, 0.8551, 0.3377, 0.8374, 0.3542, 0.7778, 0.3542, 0.7778, 0.3377, 0.8374, 0.287, 0.8167, 0.3013, 0.7574, 0.3013, 0.7574, 0.287, 0.8167, 0.2377, 0.7935, 0.2494, 0.7349, 0.2494, 0.7349, 0.2377, 0.7935, 0.19, 0.7678, 0.1987, 0.7105, 0.1987, 0.7105, 0.19, 0.7678, 0.1441, 0.7399, 0.1491, 0.6844, 0.1491, 0.6844, 0.1441, 0.7399, 0.09976, 0.7103, 0.1005, 0.657, 0.1005, 0.657, 0.09976, 0.7103, 0.05668, 0.6794, 0.05247, 0.6287, 0.05247, 0.6287, 0.05668, 0.6794, 0.01423, 0.6478, 0.004757, 0.6001, 0.3895, 0.8551, 0.3711, 0.9143, 0.3213, 0.8969, 0.3377, 0.8374, 0.3377, 0.8374, 0.3213, 0.8969, 0.2729, 0.8761, 0.287, 0.8167, 0.287, 0.8167, 0.2729, 0.8761, 0.2263, 0.8522, 0.2377, 0.7935, 0.2377, 0.7935, 0.2263, 0.8522, 0.182, 0.8252, 0.19, 0.7678, 0.19, 0.7678, 0.182, 0.8252, 0.1401, 0.7955, 0.1441, 0.7399, 0.1441, 0.7399, 0.1401, 0.7955, 0.1008, 0.7633, 0.09976, 0.7103, 0.09976, 0.7103, 0.1008, 0.7633, 0.06409, 0.729, 0.05668, 0.6794, 0.05668, 0.6794, 0.06409, 0.729, 0.02867, 0.6937, 0.01423, 0.6478, 0.3711, 0.9143, 0.3527, 0.9735, 0.3049, 0.9565, 0.3213, 0.8969, 0.3213, 0.8969, 0.3049, 0.9565, 0.259, 0.9355, 0.2729, 0.8761, 0.2729, 0.8761, 0.259, 0.9355, 0.2153, 0.9109, 0.2263, 0.8522, 0.2263, 0.8522, 0.2153, 0.9109, 0.1743, 0.8827, 0.182, 0.8252, 0.182, 0.8252, 0.1743, 0.8827, 0.1366, 0.8511, 0.1401, 0.7955, 0.1401, 0.7955, 0.1366, 0.8511, 0.1027, 0.8162, 0.1008, 0.7633, 0.1008, 0.7633, 0.1027, 0.8162, 0.07309, 0.7783, 0.06409, 0.729, 0.06409, 0.729, 0.07309, 0.7783, 0.04824, 0.7374, 0.02867, 0.6937])
me_plane.use_remesh_preserve_volume = False
me_plane.use_remesh_preserve_attributes = False
me_plane.use_mirror_vertex_groups = False
me_plane.update()

# ---- objects
ob_plane = bpy.data.objects.new('Plane', me_plane)
ob_lamp = bpy.data.objects.new('Lamp', light_lamp)
ob_camera = bpy.data.objects.new('Camera', cam_camera)

# ---- transforms, parenting, visibility, modifiers, constraints
ob_plane.location = (0.0, 0.0, 0.0)
ob_plane.lineart.crease_threshold = 0.0
ob_lamp.location = (4.076, 1.005, 5.904)
ob_lamp.rotation_euler = (0.6503, 0.05522, 1.866)
ob_lamp.lock_rotations_4d = False
ob_lamp.empty_display_type = 'ARROWS'
ob_lamp.color = (0.0, 0.0, 0.0, 0.0)
ob_lamp.lineart.crease_threshold = 0.0
ob_camera.location = (7.481, -6.508, 5.344)
ob_camera.rotation_euler = (1.109, 0.0, 0.8149)
ob_camera.lock_rotations_4d = False
ob_camera.empty_display_type = 'ARROWS'
ob_camera.color = (0.0, 0.0, 0.0, 0.0)
ob_camera.display_type = 'WIRE'
ob_camera.lineart.crease_threshold = 0.0

# ---- collection membership
col_collection_1.objects.link(ob_plane)
col_collection_1.objects.link(ob_lamp)
col_collection_1.objects.link(ob_camera)

# ---- scene / render settings (as saved in the file)
scene.camera = ob_camera
scene.frame_start = 1; scene.frame_end = 250; scene.frame_set(1)
scene.render.engine = 'BLENDER_EEVEE_NEXT'
scene.render.resolution_percentage = 50
scene.render.dither_intensity = 0.0
scene.cycles.use_denoising = False
scene.cycles.samples = 128
scene.cycles.sampling_pattern = 'TABULATED_SOBOL'
scene.cycles.use_adaptive_sampling = False
scene.cycles.use_light_tree = False
scene.cycles.blur_glossy = 0.0
scene.cycles.sample_clamp_indirect = 0.0
scene.view_settings.view_transform = 'Standard'
bpy.context.view_layer.update()
